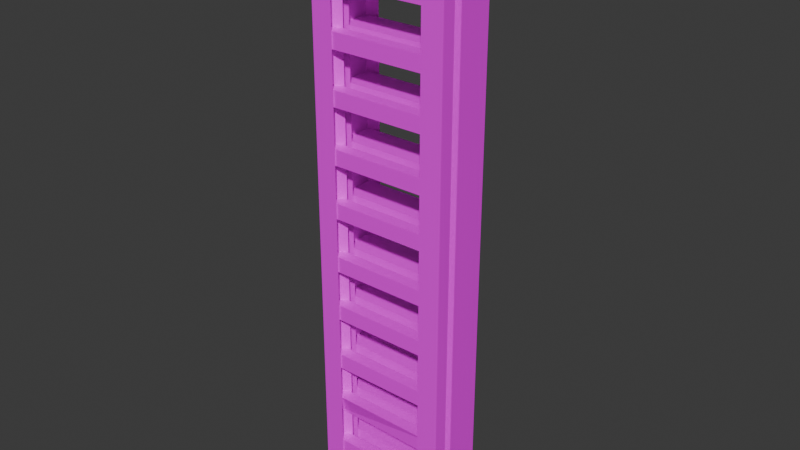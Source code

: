 # Source: Ladder_Optimized_Atlas_.blend  (saved by Blender 4.0.36; exported with 4.5.12 LTS)
import bpy
from mathutils import Matrix  # noqa: F401  (used for matrix-valued properties, if any)

bpy.ops.wm.read_factory_settings(use_empty=True)
scene = bpy.context.scene
scene.name = 'Scene'

# ---- images (referenced by path relative to the original .blend; pixels are not part of the script)
import os
ASSET_DIR = os.environ.get("B2B_ASSET_DIR", "")  # directory of the original .blend (textures are referenced by path, not embedded)
HERE = os.path.dirname(os.path.abspath(__file__))  # packed textures are extracted next to this script under _unpacked/

def load_image(name, relpath, width, height, colorspace="sRGB"):
    """Load a texture the original file referenced (path relative to the .blend, or extracted next to this script)."""
    p = next((c for c in (os.path.join(HERE, relpath), os.path.join(ASSET_DIR, relpath)) if relpath and os.path.exists(c)), "")
    if p:
        img = bpy.data.images.load(p, check_existing=True)
        img.name = name
    else:  # same state as the original file: an image datablock whose file is absent (Cycles renders it pink)
        img = bpy.data.images.new(name, width, height)
        img.source = "FILE"
        img.filepath = "//" + (relpath or name)
    img.colorspace_settings.name = colorspace
    return img
img_coloratlas1_png = load_image('ColorAtlas1.png', 'ColorAtlas1.png', 1024, 1024, 'sRGB')

# ---- materials (node trees are filled in below, after node groups)
mat_material_001 = bpy.data.materials.new('Material.001')
mat_material_001.use_transparent_shadow = False

# ---- material node trees
mat_material_001.use_nodes = True; mat_material_001.node_tree.nodes.clear()
_N = mat_material_001.node_tree.nodes; _L = mat_material_001.node_tree.links
n0 = _N.new('ShaderNodeBsdfPrincipled'); n0.name = 'Principled BSDF'; n0.location = (10, 300)
n0.inputs[3].default_value = 1.45
n1 = _N.new('ShaderNodeOutputMaterial'); n1.name = 'Material Output'; n1.location = (300, 300)
n2 = _N.new('ShaderNodeTexImage'); n2.name = 'Image Texture'; n2.location = (-280, 275)
n2.image = img_coloratlas1_png
_L.new(n0.outputs[0], n1.inputs[0])
_L.new(n2.outputs[0], n0.inputs[0])
n1.is_active_output = True

# ---- world
world_world = bpy.data.worlds.new('World'); scene.world = world_world
world_world.use_nodes = True; world_world.node_tree.nodes.clear()
_N = world_world.node_tree.nodes; _L = world_world.node_tree.links
n0 = _N.new('ShaderNodeOutputWorld'); n0.name = 'World Output'; n0.location = (300, 300)
n1 = _N.new('ShaderNodeBackground'); n1.name = 'Background'; n1.location = (10, 300)
n1.inputs[0].default_value = (0.05088, 0.05088, 0.05088, 1.0)
_L.new(n1.outputs[0], n0.inputs[0])
n0.is_active_output = True
world_world.color = (0.05088, 0.05088, 0.05088)
world_world.use_sun_shadow = False
world_world.sun_shadow_jitter_overblur = 0.0

# ---- meshes
me_cube_002 = bpy.data.meshes.new('Cube.002')
me_cube_002.from_pydata([(0.5855, -0.8494, -1.244), (-1.0, -1.0, 1.0), (0.5855, 0.662, -1.244), (-1.0, 1.0, 1.0), (1.291, -1.291, -34.99), (-1.0, 1.0, -1.0), (-1.0, -1.0, -1.0), (-1.0, 1.0, -34.87), (-1.0, -1.0, -34.87), (-1.0, 1.0, -33.92), (-1.0, -1.0, -33.92), (0.5855, 0.662, -33.69), (0.5855, -0.8494, -33.69), (1.297, 1.297, -34.98), (-1.284, 1.284, -35.01), (-1.284, -1.284, -35.01), (0.9637, -0.9594, 1.0), (0.9594, 0.9637, 1.0), (0.9677, 0.9548, -33.92), (0.9548, -0.9677, -33.92), (-10.67, -0.7557, -1.244), (-9.663, -1.0, 1.0), (-10.67, 0.7557, -1.244), (-9.663, 1.0, 1.0), (-11.91, -1.25, -34.96), (-9.663, -1.0, -1.0), (-9.663, 1.0, -1.0), (-9.663, -1.0, -34.87), (-9.663, 1.0, -34.87), (-9.663, -1.0, -33.91), (-9.663, 1.0, -33.91), (-10.67, -0.7557, -33.69), (-10.67, 0.7557, -33.69), (-11.91, 1.245, -34.97), (-9.425, 1.238, -34.99), (-9.425, -1.238, -34.99), (-11.62, -0.9637, 1.0), (-11.61, 0.9682, 1.0), (-11.63, -0.9548, -33.91), (-11.64, 0.9577, -33.91), (-10.7, -1.787, -1.253), (-9.663, -2.17, 1.0), (-9.663, -1.405, 1.0), (-11.91, -2.281, -34.97), (-9.663, -2.17, -1.0), (-9.663, -1.405, -1.0), (-9.663, -2.17, -34.87), (-9.663, -1.405, -34.87), (-9.663, -2.17, -33.91), (-9.663, -1.405, -33.91), (-10.66, -1.787, -33.68), (-11.91, -1.303, -34.98), (-9.425, -1.314, -34.99), (-9.425, -2.261, -34.99), (-11.64, -2.149, 1.0), (-11.65, -1.428, 1.0), (-11.65, -2.144, -33.91), (-11.64, -1.423, -33.91), (-1.0, -2.17, 1.0), (0.608, -1.824, -1.248), (-1.0, -1.405, 1.0), (1.289, -2.291, -35.0), (-1.0, -1.405, -1.0), (-1.0, -2.17, -1.0), (-1.0, -1.405, -34.87), (-1.0, -2.17, -34.87), (-1.0, -1.405, -33.92), (-1.0, -2.17, -33.92), (0.5852, -1.823, -33.69), (1.293, -1.272, -34.99), (-1.284, -1.296, -35.01), (-1.284, -2.278, -35.01), (0.9818, -2.147, 1.0), (0.9778, -1.425, 1.0), (0.9849, -1.43, -33.92), (0.9728, -2.152, -33.92), (-11.93, -2.233, 1.056), (-11.94, -2.231, 3.04), (-11.94, 1.062, 1.057), (-11.89, 1.068, 3.039), (-11.94, 1.059, 3.042), (1.172, -2.231, 1.057), (1.163, -2.233, 3.041), (1.163, 1.064, 1.056), (1.172, 1.062, 3.04), (-11.07, -2.119, -32.78), (-11.07, -2.116, -31.78), (-11.07, -1.472, -32.78), (-11.07, -1.469, -31.78), (0.3037, -2.116, -32.78), (0.3037, -2.119, -31.78), (0.3037, -1.469, -32.78), (0.3037, -1.472, -31.78), (-11.07, -0.8958, -2.074), (-11.07, -0.8867, -1.112), (-11.07, 0.8529, -2.071), (-11.07, 0.862, -1.109), (0.3037, -0.8867, -2.071), (0.3037, -0.8958, -1.109), (0.3037, 0.862, -2.074), (0.3037, 0.8529, -1.112), (-11.07, -0.8958, -5.597), (-11.07, -0.8867, -4.635), (-11.07, 0.8529, -5.594), (-11.07, 0.862, -4.632), (0.3037, -0.8867, -5.594), (0.3037, -0.8958, -4.632), (0.3037, 0.862, -5.597), (0.3037, 0.8529, -4.635), (-11.07, -0.8958, -8.916), (-11.07, -0.8867, -7.954), (-11.07, 0.8529, -8.914), (-11.07, 0.862, -7.952), (0.3037, -0.8867, -8.914), (0.3037, -0.8958, -7.952), (0.3037, 0.862, -8.916), (0.3037, 0.8529, -7.954), (-11.07, -0.8958, -12.44), (-11.07, -0.8867, -11.48), (-11.07, 0.8529, -12.44), (-11.07, 0.862, -11.47), (0.3037, -0.8867, -12.44), (0.3037, -0.8958, -11.47), (0.3037, 0.862, -12.44), (0.3037, 0.8529, -11.48), (-11.07, -0.8958, -15.82), (-11.07, -0.8867, -14.86), (-11.07, 0.8529, -15.82), (-11.07, 0.862, -14.86), (0.3037, -0.8867, -15.82), (0.3037, -0.8958, -14.86), (0.3037, 0.862, -15.82), (0.3037, 0.8529, -14.86), (-11.07, -0.8958, -26.19), (-11.07, -0.8867, -25.23), (-11.07, 0.8529, -26.19), (-11.07, 0.862, -25.23), (0.3037, -0.8867, -26.19), (0.3037, -0.8958, -25.23), (0.3037, 0.862, -26.19), (0.3037, 0.8529, -25.23), (-11.07, -0.8958, -22.67), (-11.07, -0.8867, -21.71), (-11.07, 0.8529, -22.66), (-11.07, 0.862, -21.7), (0.3037, -0.8867, -22.66), (0.3037, -0.8958, -21.7), (0.3037, 0.862, -22.67), (0.3037, 0.8529, -21.71), (-11.07, -0.8958, -19.35), (-11.07, -0.8867, -18.39), (-11.07, 0.8529, -19.35), (-11.07, 0.862, -18.38), (0.3037, -0.8867, -19.35), (0.3037, -0.8958, -18.38), (0.3037, 0.862, -19.35), (0.3037, 0.8529, -18.39), (-11.07, -0.8958, -29.44), (-11.07, -0.8867, -28.48), (-11.07, 0.8529, -29.44), (-11.07, 0.862, -28.48), (0.3037, -0.8867, -29.44), (0.3037, -0.8958, -28.48), (0.3037, 0.862, -29.44), (0.3037, 0.8529, -28.48), (-11.07, -0.8958, -32.76), (-11.07, -0.8867, -31.8), (-11.07, 0.8529, -32.76), (-11.07, 0.862, -31.8), (0.3037, -0.8867, -32.76), (0.3037, -0.8958, -31.8), (0.3037, 0.862, -32.76), (0.3037, 0.8529, -31.8), (-11.07, -2.119, -2.095), (-11.07, -2.116, -1.092), (-11.07, -1.472, -2.09), (-11.07, -1.469, -1.088), (0.3037, -2.116, -2.09), (0.3037, -2.119, -1.088), (0.3037, -1.469, -2.095), (0.3037, -1.472, -1.092), (-11.07, -1.823, -29.71), (-11.07, -2.116, -28.46), (-11.07, -1.469, -28.46), (0.3037, -2.116, -29.46), (0.3037, -2.119, -28.46), (0.3037, -1.469, -29.46), (0.3037, -1.472, -28.46), (-11.07, -2.119, -19.37), (-11.07, -2.116, -18.37), (-11.07, -1.472, -19.36), (-11.07, -1.469, -18.36), (0.3037, -2.116, -19.36), (0.3037, -2.119, -18.36), (0.3037, -1.469, -19.37), (0.3037, -1.472, -18.37), (-11.07, -2.119, -22.69), (-11.07, -2.116, -21.69), (-11.07, -1.472, -22.68), (-11.07, -1.469, -21.68), (0.3037, -2.116, -22.68), (0.3037, -2.119, -21.68), (0.3037, -1.469, -22.69), (0.3037, -1.472, -21.69), (-11.07, -2.119, -26.21), (-11.07, -2.116, -25.21), (-11.07, -1.472, -26.21), (-11.07, -1.469, -25.2), (0.3037, -2.116, -26.21), (0.3037, -2.119, -25.2), (0.3037, -1.469, -26.21), (0.3037, -1.472, -25.21), (-11.07, -2.119, -15.85), (-11.07, -2.116, -14.84), (-11.07, -1.472, -15.84), (-11.07, -1.469, -14.84), (0.3037, -2.116, -15.84), (0.3037, -2.119, -14.84), (0.3037, -1.469, -15.85), (0.3037, -1.472, -14.84), (-11.07, -2.119, -12.46), (-11.07, -2.116, -11.46), (-11.07, -1.472, -12.46), (-11.07, -1.469, -11.45), (0.3037, -2.116, -12.46), (0.3037, -2.119, -11.45), (0.3037, -1.469, -12.46), (0.3037, -1.472, -11.46), (-11.07, -2.119, -8.938), (-11.07, -2.116, -7.935), (-11.07, -1.472, -8.933), (-11.07, -1.469, -7.93), (0.3037, -2.116, -8.933), (0.3037, -2.119, -7.93), (0.3037, -1.469, -8.938), (0.3037, -1.472, -7.935), (-11.07, -2.119, -5.618), (-11.07, -2.116, -4.616), (-11.07, -1.472, -5.614), (-11.07, -1.469, -4.611), (0.3037, -2.116, -5.614), (0.3037, -2.119, -4.611), (0.3037, -1.469, -5.618), (0.3037, -1.472, -4.616), (0.5855, 0.662, -34.63), (0.5855, -0.8494, -34.63), (-1.0, 1.0, -34.87), (-1.0, -1.0, -34.87), (-1.0, 1.0, -33.92), (-1.0, -1.0, -33.92), (0.5855, 0.662, -33.69), (0.5855, -0.8494, -33.69), (1.284, 1.284, -35.01), (-1.284, 1.284, -35.01), (1.284, -1.284, -35.01), (-1.284, -1.284, -35.01), (1.282, 1.282, -33.8), (1.284, -1.284, -33.79), (-1.284, 1.284, -33.79), (-1.284, -1.284, -33.79), (0.8183, 1.0, -33.92), (1.0, 0.8183, -33.92), (0.9092, 0.9757, -33.92), (0.9757, 0.9092, -33.92), (1.0, -0.8183, -33.92), (0.8183, -1.0, -33.92), (1.122, -1.122, -33.87), (0.9757, -0.9092, -33.92), (0.9092, -0.9757, -33.92), (-10.67, 0.7557, -34.63), (-10.67, -0.7557, -34.63), (-9.663, -1.0, -34.87), (-9.663, 1.0, -34.87), (-9.663, -1.0, -33.91), (-9.663, 1.0, -33.91), (-10.67, -0.7557, -33.69), (-10.67, 0.7557, -33.69), (-11.9, 1.238, -34.99), (-11.9, -1.238, -34.99), (-9.425, 1.238, -34.99), (-9.425, -1.238, -34.99), (-11.9, -1.237, -33.81), (-9.425, 1.238, -33.8), (-9.425, -1.238, -33.8), (-11.48, -1.0, -33.91), (-11.66, -0.8183, -33.91), (-11.57, -0.9757, -33.91), (-11.64, -0.9092, -33.91), (-11.66, 0.8183, -33.91), (-11.48, 1.0, -33.91), (-11.9, 1.237, -33.81), (-11.64, 0.9092, -33.91), (-11.57, 0.9757, -33.91), (-10.67, -1.498, -34.63), (-10.67, -2.076, -34.63), (-9.663, -2.17, -34.87), (-9.663, -1.405, -34.87), (-9.663, -2.17, -33.91), (-9.663, -1.405, -33.91), (-10.67, -2.076, -33.69), (-10.67, -1.498, -33.69), (-11.9, -1.314, -34.99), (-11.9, -2.261, -34.99), (-9.425, -1.314, -34.99), (-9.425, -2.261, -34.99), (-11.9, -2.261, -33.81), (-9.425, -1.314, -33.8), (-9.425, -2.261, -33.8), (-11.51, -2.17, -33.91), (-11.66, -2.109, -33.91), (-11.62, -2.152, -33.91), (-11.66, -1.465, -33.91), (-11.51, -1.405, -33.91), (-11.9, -1.313, -33.81), (-11.62, -1.422, -33.91), (0.5855, -1.534, -34.63), (0.5855, -2.112, -34.63), (-1.0, -1.405, -34.87), (-1.0, -2.17, -34.87), (-1.0, -1.405, -33.92), (-1.0, -2.17, -33.92), (0.5855, -1.534, -33.69), (0.5855, -2.112, -33.69), (1.284, -1.296, -35.01), (-1.284, -1.296, -35.01), (1.284, -2.278, -35.01), (-1.284, -2.278, -35.01), (1.284, -1.296, -33.79), (1.284, -2.278, -33.79), (-1.284, -1.296, -33.79), (-1.284, -2.278, -33.79), (0.8418, -1.405, -33.92), (1.0, -1.465, -33.92), (0.953, -1.42, -33.93), (1.0, -2.109, -33.92), (0.8418, -2.17, -33.92), (0.953, -2.155, -33.93)], [], [(3, 17, 5), (4, 15, 8), (21, 36, 25), (33, 34, 28), (39, 38, 36), (41, 54, 44), (51, 52, 47), (59, 63, 62), (60, 73, 62), (61, 71, 65), (19, 16, 6, 10), (16, 1, 6), (9, 5, 17, 18), (8, 7, 13, 4), (6, 5, 2, 0), (9, 11, 2, 5), (10, 6, 0, 12), (1, 16, 17, 3), (12, 0, 2, 11), (18, 17, 16, 19), (13, 7, 14), (39, 37, 26, 30), (25, 26, 23, 21), (29, 25, 36, 38), (24, 33, 28, 27), (37, 23, 26), (25, 20, 22, 26), (29, 31, 20, 25), (30, 26, 22, 32), (32, 22, 20, 31), (36, 21, 23, 37), (36, 37, 39), (57, 55, 45, 49), (27, 35, 24), (44, 45, 42, 41), (48, 44, 54, 56), (43, 51, 47, 46), (55, 42, 45), (48, 50, 40, 44), (40, 45, 44), (49, 45, 40, 50), (54, 41, 42, 55), (56, 54, 55, 57), (46, 53, 43), (62, 63, 58, 60), (75, 72, 63, 67), (72, 58, 63), (66, 62, 73, 74), (65, 64, 69, 61), (66, 68, 59, 62), (5, 6, 1, 3), (67, 63, 59, 68), (60, 58, 72, 73), (74, 73, 72, 75), (69, 64, 70), (78, 80, 79), (84, 79, 80), (81, 83, 84, 82), (82, 84, 80, 77), (78, 76, 77, 80), (83, 78, 79, 84), (76, 78, 83, 81), (76, 81, 82, 77), (182, 183, 181), (85, 89, 90, 86), (92, 90, 89, 91), (90, 92, 88, 86), (86, 88, 87, 85), (91, 87, 88, 92), (85, 87, 91, 89), (93, 97, 98, 94), (100, 98, 97, 99), (98, 100, 96, 94), (94, 96, 95, 93), (99, 95, 96, 100), (93, 95, 99, 97), (101, 105, 106, 102), (108, 106, 105, 107), (106, 108, 104, 102), (102, 104, 103, 101), (107, 103, 104, 108), (101, 103, 107, 105), (109, 113, 114, 110), (116, 114, 113, 115), (114, 116, 112, 110), (110, 112, 111, 109), (115, 111, 112, 116), (109, 111, 115, 113), (117, 121, 122, 118), (124, 122, 121, 123), (122, 124, 120, 118), (118, 120, 119, 117), (123, 119, 120, 124), (117, 119, 123, 121), (125, 129, 130, 126), (132, 130, 129, 131), (130, 132, 128, 126), (126, 128, 127, 125), (131, 127, 128, 132), (125, 127, 131, 129), (133, 137, 138, 134), (140, 138, 137, 139), (138, 140, 136, 134), (134, 136, 135, 133), (139, 135, 136, 140), (133, 135, 139, 137), (141, 145, 146, 142), (148, 146, 145, 147), (146, 148, 144, 142), (142, 144, 143, 141), (147, 143, 144, 148), (141, 143, 147, 145), (149, 153, 154, 150), (156, 154, 153, 155), (154, 156, 152, 150), (150, 152, 151, 149), (155, 151, 152, 156), (149, 151, 155, 153), (157, 161, 162, 158), (164, 162, 161, 163), (162, 164, 160, 158), (158, 160, 159, 157), (163, 159, 160, 164), (157, 159, 163, 161), (165, 169, 170, 166), (172, 170, 169, 171), (170, 172, 168, 166), (166, 168, 167, 165), (171, 167, 168, 172), (165, 167, 171, 169), (173, 177, 178, 174), (179, 180, 178, 177), (178, 180, 176, 174), (174, 176, 175, 173), (179, 175, 176, 180), (173, 175, 179, 177), (181, 184, 185, 182), (187, 185, 184, 186), (185, 187, 183, 182), (186, 181, 183, 187), (188, 192, 193, 189), (186, 184, 181), (194, 195, 193, 192), (193, 195, 191, 189), (189, 191, 190, 188), (194, 190, 191, 195), (188, 190, 194, 192), (196, 200, 201, 197), (202, 203, 201, 200), (201, 203, 199, 197), (197, 199, 198, 196), (202, 198, 199, 203), (196, 198, 202, 200), (204, 208, 209, 205), (211, 209, 208, 210), (209, 211, 207, 205), (205, 207, 206, 204), (210, 206, 207, 211), (204, 206, 210, 208), (212, 216, 217, 213), (219, 217, 216, 218), (217, 219, 215, 213), (213, 215, 214, 212), (218, 214, 215, 219), (212, 214, 218, 216), (220, 224, 225, 221), (226, 227, 225, 224), (225, 227, 223, 221), (221, 223, 222, 220), (226, 222, 223, 227), (220, 222, 226, 224), (228, 232, 233, 229), (234, 235, 233, 232), (233, 235, 231, 229), (229, 231, 230, 228), (234, 230, 231, 235), (228, 230, 234, 232), (236, 240, 241, 237), (242, 243, 241, 240), (241, 243, 239, 237), (237, 239, 238, 236), (242, 238, 239, 243), (236, 238, 242, 240), (260, 262, 256), (262, 263, 256), (263, 261, 256), (264, 267, 266), (267, 268, 266), (268, 265, 266), (284, 286, 281), (286, 287, 281), (287, 285, 281), (288, 291, 290), (291, 292, 290), (292, 289, 290), (308, 310, 305), (310, 309, 305), (311, 314, 313), (314, 312, 313), (257, 256, 261, 264, 266), (260, 256, 258, 248), (245, 251, 250, 244), (259, 257, 266, 265, 249), (259, 249, 247, 255), (247, 245, 244, 246), (249, 251, 245, 247), (248, 246, 244, 250), (253, 258, 256, 252), (252, 256, 257, 254), (254, 257, 259, 255), (253, 246, 248, 258), (282, 274, 272, 279), (280, 271, 273, 283), (269, 276, 275, 270), (272, 269, 270, 271), (274, 276, 269, 272), (273, 271, 270, 275), (290, 281, 285, 288), (280, 283, 281, 278), (277, 290, 282, 279), (278, 281, 290, 277), (282, 290, 289, 274), (284, 281, 283, 273), (306, 298, 296, 303), (304, 295, 297, 307), (293, 300, 299, 294), (295, 296, 293, 294), (298, 300, 293, 296), (297, 295, 294, 299), (313, 305, 309, 311), (304, 307, 305, 302), (301, 313, 306, 303), (302, 305, 313, 301), (306, 313, 312, 298), (308, 305, 307, 297), (328, 327, 333, 332, 334, 336), (327, 329, 319, 331, 333), (316, 322, 321, 315), (330, 328, 336, 335, 320), (330, 320, 318, 326), (318, 316, 315, 317), (320, 322, 316, 318), (319, 317, 315, 321), (324, 329, 327, 323), (323, 327, 328, 325), (325, 328, 330, 326), (324, 317, 319, 329)])
_uv = me_cube_002.uv_layers.new(name='UVMap')
_uv.uv.foreach_set('vector', [0.1276, 0.5846, 0.1276, 0.6366, 0.07552, 0.5846, 0.07552, 0.6888, 0.02344, 0.6888, 0.02344, 0.6888, 0.1276, 0.6888, 0.1276, 0.7396, 0.07552, 0.6888, 0.02344, 0.6367, 0.07552, 0.6367, 0.07552, 0.6367, 0.07552, 0.5844, 0.07552, 0.5342, 0.1276, 0.534, 0.1276, 0.6888, 0.1276, 0.7404, 0.07552, 0.6888, 0.02344, 0.6367, 0.07552, 0.6367, 0.07552, 0.6367, 0.07552, 0.5585, 0.07552, 0.5326, 0.07552, 0.5846, 0.1276, 0.5846, 0.1276, 0.6383, 0.07552, 0.5846, 0.07552, 0.6888, 0.02344, 0.6888, 0.02344, 0.6888, 0.07552, 0.6892, 0.1276, 0.6887, 0.07552, 0.7409, 0.07552, 0.7409, 0.1276, 0.6887, 0.1276, 0.7409, 0.07552, 0.7409, 0.07552, 0.5846, 0.07552, 0.5846, 0.1276, 0.6366, 0.07552, 0.6371, 0.02344, 0.6888, 0.02344, 0.6367, 0.07552, 0.6367, 0.07552, 0.6888, 0.07552, 0.5326, 0.07552, 0.5846, 0.07552, 0.5783, 0.07552, 0.5389, 0.07552, 0.5846, 0.07552, 0.5783, 0.07552, 0.5783, 0.07552, 0.5846, 0.07552, 0.5326, 0.07552, 0.5326, 0.07552, 0.5389, 0.07552, 0.5389, 0.1797, 0.6888, 0.129, 0.687, 0.1291, 0.6384, 0.1797, 0.6367, 0.07552, 0.5389, 0.07552, 0.5389, 0.07552, 0.5783, 0.07552, 0.5783, 0.07552, 0.6371, 0.1291, 0.6384, 0.129, 0.687, 0.07552, 0.6892, 0.07552, 0.6367, 0.02344, 0.6367, 0.02344, 0.6367, 0.07552, 0.5844, 0.1276, 0.5852, 0.07552, 0.6367, 0.07552, 0.6367, 0.07552, 0.6888, 0.07552, 0.6367, 0.1276, 0.6367, 0.1276, 0.6888, 0.07552, 0.6888, 0.07552, 0.6888, 0.1276, 0.7396, 0.07552, 0.7397, 0.02344, 0.6888, 0.02344, 0.6367, 0.07552, 0.6367, 0.07552, 0.6888, 0.1276, 0.5852, 0.1276, 0.6367, 0.07552, 0.6367, 0.07552, 0.6888, 0.07552, 0.6824, 0.07552, 0.6431, 0.07552, 0.6367, 0.07552, 0.6888, 0.07552, 0.6824, 0.07552, 0.6824, 0.07552, 0.6888, 0.07552, 0.6367, 0.07552, 0.6367, 0.07552, 0.6431, 0.07552, 0.6431, 0.07552, 0.6431, 0.07552, 0.6431, 0.07552, 0.6824, 0.07552, 0.6824, 0.1779, 0.6871, 0.1276, 0.6888, 0.1276, 0.6367, 0.1778, 0.6381, 0.1276, 0.534, 0.1276, 0.5852, 0.07552, 0.5844, 0.07552, 0.5834, 0.1276, 0.5828, 0.07552, 0.6367, 0.07552, 0.6367, 0.07552, 0.6888, 0.07552, 0.6888, 0.02344, 0.6888, 0.07552, 0.6888, 0.07552, 0.6367, 0.1276, 0.6367, 0.1276, 0.6888, 0.07552, 0.6888, 0.07552, 0.6888, 0.1276, 0.7404, 0.07552, 0.7404, 0.02344, 0.6888, 0.02344, 0.6367, 0.07552, 0.6367, 0.07552, 0.6888, 0.1276, 0.5828, 0.1276, 0.6367, 0.07552, 0.6367, 0.07552, 0.6888, 0.07552, 0.6628, 0.07552, 0.6628, 0.07552, 0.6888, 0.07552, 0.6628, 0.07552, 0.6367, 0.07552, 0.6888, 0.07552, 0.6367, 0.07552, 0.6367, 0.07552, 0.6628, 0.07552, 0.6628, 0.1788, 0.6864, 0.1276, 0.6888, 0.1276, 0.6367, 0.1789, 0.6393, 0.07552, 0.5348, 0.1276, 0.5344, 0.1276, 0.5828, 0.07552, 0.5834, 0.07552, 0.6888, 0.07552, 0.6888, 0.02344, 0.6888, 0.07552, 0.5846, 0.07552, 0.5326, 0.1276, 0.5326, 0.1276, 0.5846, 0.07552, 0.6875, 0.1276, 0.687, 0.07552, 0.7409, 0.07552, 0.7409, 0.1276, 0.687, 0.1276, 0.7409, 0.07552, 0.7409, 0.07552, 0.5846, 0.07552, 0.5846, 0.1276, 0.6383, 0.07552, 0.6388, 0.02344, 0.6888, 0.02344, 0.6367, 0.07552, 0.6367, 0.07552, 0.6888, 0.07552, 0.5846, 0.07552, 0.5586, 0.07552, 0.5585, 0.07552, 0.5846, 0.07552, 0.5846, 0.07552, 0.5326, 0.1276, 0.5326, 0.1276, 0.5846, 0.07552, 0.5326, 0.07552, 0.5326, 0.07552, 0.5585, 0.07552, 0.5586, 0.1797, 0.6367, 0.1797, 0.6888, 0.1284, 0.6862, 0.1285, 0.6392, 0.07552, 0.6388, 0.1285, 0.6392, 0.1284, 0.6862, 0.07552, 0.6875, 0.07552, 0.6367, 0.02344, 0.6367, 0.02344, 0.6367, 0.4702, 0.2893, 0.5301, 0.2886, 0.5301, 0.2893, 0.5303, 0.3497, 0.5905, 0.3496, 0.5907, 0.3503, 0.4699, 0.4101, 0.4698, 0.3498, 0.5303, 0.3497, 0.5302, 0.4099, 0.5302, 0.4099, 0.5303, 0.3497, 0.5907, 0.3503, 0.5904, 0.4099, 0.4702, 0.2893, 0.4702, 0.229, 0.5298, 0.2286, 0.5301, 0.2886, 0.47, 0.3496, 0.4702, 0.2893, 0.5301, 0.2893, 0.5303, 0.3497, 0.4096, 0.4097, 0.4098, 0.3498, 0.4698, 0.3498, 0.4699, 0.4101, 0.4704, 0.4706, 0.4699, 0.4101, 0.5302, 0.4099, 0.5301, 0.4702, 0.921, 0.2528, 0.9212, 0.3054, 0.8713, 0.2754, 0.8711, 0.4737, 0.8696, 0.4145, 0.9212, 0.416, 0.9215, 0.4737, 0.9215, 0.3625, 0.9212, 0.416, 0.8696, 0.4145, 0.8698, 0.3647, 0.9212, 0.416, 0.9215, 0.3625, 0.9807, 0.3648, 0.9807, 0.4157, 0.921, 0.2528, 0.9212, 0.3054, 0.8702, 0.3023, 0.8722, 0.253, 0.8698, 0.3647, 0.8702, 0.3023, 0.9212, 0.3054, 0.9215, 0.3625, 0.8123, 0.4144, 0.8123, 0.3646, 0.8698, 0.3647, 0.8696, 0.4145, 0.8735, 0.4737, 0.8725, 0.4161, 0.9185, 0.4171, 0.9189, 0.4737, 0.9189, 0.3619, 0.9185, 0.4171, 0.8722, 0.4161, 0.8725, 0.3627, 0.9185, 0.4171, 0.9189, 0.3619, 0.9807, 0.364, 0.9807, 0.4161, 0.9186, 0.2512, 0.9183, 0.3041, 0.8725, 0.3039, 0.8747, 0.251, 0.8725, 0.3627, 0.8725, 0.3039, 0.9185, 0.3054, 0.9186, 0.3629, 0.8123, 0.4163, 0.8123, 0.3629, 0.8725, 0.3627, 0.8722, 0.4161, 0.8735, 0.4737, 0.8725, 0.4161, 0.9185, 0.4171, 0.9189, 0.4737, 0.9189, 0.3619, 0.9185, 0.4171, 0.8722, 0.4161, 0.8725, 0.3627, 0.9185, 0.4171, 0.9189, 0.3619, 0.9807, 0.364, 0.9807, 0.4161, 0.9186, 0.2512, 0.9183, 0.3041, 0.8725, 0.3039, 0.8747, 0.251, 0.8725, 0.3627, 0.8725, 0.3039, 0.9185, 0.3054, 0.9186, 0.3629, 0.8123, 0.4163, 0.8123, 0.3629, 0.8725, 0.3627, 0.8722, 0.4161, 0.8735, 0.4737, 0.8725, 0.4161, 0.9185, 0.4171, 0.9189, 0.4737, 0.9189, 0.3619, 0.9185, 0.4171, 0.8722, 0.4161, 0.8725, 0.3627, 0.9185, 0.4171, 0.9189, 0.3619, 0.9807, 0.364, 0.9807, 0.4161, 0.9186, 0.2512, 0.9183, 0.3041, 0.8725, 0.3039, 0.8747, 0.251, 0.8725, 0.3627, 0.8725, 0.3039, 0.9185, 0.3054, 0.9186, 0.3629, 0.8123, 0.4163, 0.8123, 0.3629, 0.8725, 0.3627, 0.8722, 0.4161, 0.8735, 0.4737, 0.8725, 0.4161, 0.9185, 0.4171, 0.9189, 0.4737, 0.9189, 0.3619, 0.9185, 0.4171, 0.8722, 0.4161, 0.8725, 0.3627, 0.9185, 0.4171, 0.9189, 0.3619, 0.9807, 0.364, 0.9807, 0.4161, 0.9186, 0.2512, 0.9183, 0.3041, 0.8725, 0.3039, 0.8747, 0.251, 0.8725, 0.3627, 0.8725, 0.3039, 0.9185, 0.3054, 0.9186, 0.3629, 0.8123, 0.4163, 0.8123, 0.3629, 0.8725, 0.3627, 0.8722, 0.4161, 0.8735, 0.4737, 0.8725, 0.4161, 0.9185, 0.4171, 0.9189, 0.4737, 0.9189, 0.3619, 0.9185, 0.4171, 0.8722, 0.4161, 0.8725, 0.3627, 0.9185, 0.4171, 0.9189, 0.3619, 0.9807, 0.364, 0.9807, 0.4161, 0.9186, 0.2512, 0.9183, 0.3041, 0.8725, 0.3039, 0.8747, 0.251, 0.8725, 0.3627, 0.8725, 0.3039, 0.9185, 0.3054, 0.9186, 0.3629, 0.8123, 0.4163, 0.8123, 0.3629, 0.8725, 0.3627, 0.8722, 0.4161, 0.8735, 0.4737, 0.8725, 0.4161, 0.9185, 0.4171, 0.9189, 0.4737, 0.9189, 0.3619, 0.9185, 0.4171, 0.8722, 0.4161, 0.8725, 0.3627, 0.9185, 0.4171, 0.9189, 0.3619, 0.9807, 0.364, 0.9807, 0.4161, 0.9186, 0.2512, 0.9183, 0.3041, 0.8725, 0.3039, 0.8747, 0.251, 0.8725, 0.3627, 0.8725, 0.3039, 0.9185, 0.3054, 0.9186, 0.3629, 0.8123, 0.4163, 0.8123, 0.3629, 0.8725, 0.3627, 0.8722, 0.4161, 0.8735, 0.4737, 0.8725, 0.4161, 0.9185, 0.4171, 0.9189, 0.4737, 0.9189, 0.3619, 0.9185, 0.4171, 0.8722, 0.4161, 0.8725, 0.3627, 0.9185, 0.4171, 0.9189, 0.3619, 0.9807, 0.364, 0.9807, 0.4161, 0.9186, 0.2512, 0.9183, 0.3041, 0.8725, 0.3039, 0.8747, 0.251, 0.8725, 0.3627, 0.8725, 0.3039, 0.9185, 0.3054, 0.9186, 0.3629, 0.8123, 0.4163, 0.8123, 0.3629, 0.8725, 0.3627, 0.8722, 0.4161, 0.8735, 0.4737, 0.8725, 0.4161, 0.9185, 0.4171, 0.9189, 0.4737, 0.9189, 0.3619, 0.9185, 0.4171, 0.8722, 0.4161, 0.8725, 0.3627, 0.9185, 0.4171, 0.9189, 0.3619, 0.9807, 0.364, 0.9807, 0.4161, 0.9186, 0.2512, 0.9183, 0.3041, 0.8725, 0.3039, 0.8747, 0.251, 0.8725, 0.3627, 0.8725, 0.3039, 0.9185, 0.3054, 0.9186, 0.3629, 0.8123, 0.4163, 0.8123, 0.3629, 0.8725, 0.3627, 0.8722, 0.4161, 0.8735, 0.4737, 0.8725, 0.4161, 0.9185, 0.4171, 0.9189, 0.4737, 0.9189, 0.3619, 0.9185, 0.4171, 0.8722, 0.4161, 0.8725, 0.3627, 0.9185, 0.4171, 0.9189, 0.3619, 0.9807, 0.364, 0.9807, 0.4161, 0.9186, 0.2512, 0.9183, 0.3041, 0.8725, 0.3039, 0.8747, 0.251, 0.8725, 0.3627, 0.8725, 0.3039, 0.9185, 0.3054, 0.9186, 0.3629, 0.8123, 0.4163, 0.8123, 0.3629, 0.8725, 0.3627, 0.8722, 0.4161, 0.8735, 0.4737, 0.8725, 0.4161, 0.9185, 0.4171, 0.9189, 0.4737, 0.9189, 0.3619, 0.9185, 0.4171, 0.8722, 0.4161, 0.8725, 0.3627, 0.9185, 0.4171, 0.9189, 0.3619, 0.9807, 0.364, 0.9807, 0.4161, 0.9186, 0.2512, 0.9183, 0.3041, 0.8725, 0.3039, 0.8747, 0.251, 0.8725, 0.3627, 0.8725, 0.3039, 0.9185, 0.3054, 0.9186, 0.3629, 0.8123, 0.4163, 0.8123, 0.3629, 0.8725, 0.3627, 0.8722, 0.4161, 0.8711, 0.4737, 0.8696, 0.4145, 0.9212, 0.416, 0.9215, 0.4737, 0.8698, 0.3647, 0.9215, 0.3625, 0.9212, 0.416, 0.8696, 0.4145, 0.9212, 0.416, 0.9215, 0.3625, 0.9807, 0.3648, 0.9807, 0.4157, 0.921, 0.2528, 0.9212, 0.3054, 0.8702, 0.3023, 0.8722, 0.253, 0.8698, 0.3647, 0.8702, 0.3023, 0.9212, 0.3054, 0.9215, 0.3625, 0.8123, 0.4144, 0.8123, 0.3646, 0.8698, 0.3647, 0.8696, 0.4145, 0.8711, 0.4737, 0.8696, 0.4145, 0.9212, 0.416, 0.9215, 0.4737, 0.9215, 0.3625, 0.9212, 0.416, 0.8696, 0.4145, 0.8698, 0.3647, 0.9212, 0.416, 0.9215, 0.3625, 0.9807, 0.3648, 0.9807, 0.4157, 0.8698, 0.3647, 0.8713, 0.2754, 0.9212, 0.3054, 0.9215, 0.3625, 0.8711, 0.4737, 0.8696, 0.4145, 0.9212, 0.416, 0.9215, 0.4737, 0.8698, 0.3647, 0.8696, 0.4145, 0.8123, 0.3917, 0.8698, 0.3647, 0.9215, 0.3625, 0.9212, 0.416, 0.8696, 0.4145, 0.9212, 0.416, 0.9215, 0.3625, 0.9807, 0.3648, 0.9807, 0.4157, 0.921, 0.2528, 0.9212, 0.3054, 0.8702, 0.3023, 0.8722, 0.253, 0.8698, 0.3647, 0.8702, 0.3023, 0.9212, 0.3054, 0.9215, 0.3625, 0.8123, 0.4144, 0.8123, 0.3646, 0.8698, 0.3647, 0.8696, 0.4145, 0.8711, 0.4737, 0.8696, 0.4145, 0.9212, 0.416, 0.9215, 0.4737, 0.8698, 0.3647, 0.9215, 0.3625, 0.9212, 0.416, 0.8696, 0.4145, 0.9212, 0.416, 0.9215, 0.3625, 0.9807, 0.3648, 0.9807, 0.4157, 0.921, 0.2528, 0.9212, 0.3054, 0.8702, 0.3023, 0.8722, 0.253, 0.8698, 0.3647, 0.8702, 0.3023, 0.9212, 0.3054, 0.9215, 0.3625, 0.8123, 0.4144, 0.8123, 0.3646, 0.8698, 0.3647, 0.8696, 0.4145, 0.8711, 0.4737, 0.8696, 0.4145, 0.9212, 0.416, 0.9215, 0.4737, 0.9215, 0.3625, 0.9212, 0.416, 0.8696, 0.4145, 0.8698, 0.3647, 0.9212, 0.416, 0.9215, 0.3625, 0.9807, 0.3648, 0.9807, 0.4157, 0.921, 0.2528, 0.9212, 0.3054, 0.8702, 0.3023, 0.8722, 0.253, 0.8698, 0.3647, 0.8702, 0.3023, 0.9212, 0.3054, 0.9215, 0.3625, 0.8123, 0.4144, 0.8123, 0.3646, 0.8698, 0.3647, 0.8696, 0.4145, 0.8711, 0.4737, 0.8696, 0.4145, 0.9212, 0.416, 0.9215, 0.4737, 0.9215, 0.3625, 0.9212, 0.416, 0.8696, 0.4145, 0.8698, 0.3647, 0.9212, 0.416, 0.9215, 0.3625, 0.9807, 0.3648, 0.9807, 0.4157, 0.921, 0.2528, 0.9212, 0.3054, 0.8702, 0.3023, 0.8722, 0.253, 0.8698, 0.3647, 0.8702, 0.3023, 0.9212, 0.3054, 0.9215, 0.3625, 0.8123, 0.4144, 0.8123, 0.3646, 0.8698, 0.3647, 0.8696, 0.4145, 0.8711, 0.4737, 0.8696, 0.4145, 0.9212, 0.416, 0.9215, 0.4737, 0.8698, 0.3647, 0.9215, 0.3625, 0.9212, 0.416, 0.8696, 0.4145, 0.9212, 0.416, 0.9215, 0.3625, 0.9807, 0.3648, 0.9807, 0.4157, 0.921, 0.2528, 0.9212, 0.3054, 0.8702, 0.3023, 0.8722, 0.253, 0.8698, 0.3647, 0.8702, 0.3023, 0.9212, 0.3054, 0.9215, 0.3625, 0.8123, 0.4144, 0.8123, 0.3646, 0.8698, 0.3647, 0.8696, 0.4145, 0.8711, 0.4737, 0.8696, 0.4145, 0.9212, 0.416, 0.9215, 0.4737, 0.8698, 0.3647, 0.9215, 0.3625, 0.9212, 0.416, 0.8696, 0.4145, 0.9212, 0.416, 0.9215, 0.3625, 0.9807, 0.3648, 0.9807, 0.4157, 0.921, 0.2528, 0.9212, 0.3054, 0.8702, 0.3023, 0.8722, 0.253, 0.8698, 0.3647, 0.8702, 0.3023, 0.9212, 0.3054, 0.9215, 0.3625, 0.8123, 0.4144, 0.8123, 0.3646, 0.8698, 0.3647, 0.8696, 0.4145, 0.8711, 0.4737, 0.8696, 0.4145, 0.9212, 0.416, 0.9215, 0.4737, 0.8698, 0.3647, 0.9215, 0.3625, 0.9212, 0.416, 0.8696, 0.4145, 0.9212, 0.416, 0.9215, 0.3625, 0.9807, 0.3648, 0.9807, 0.4157, 0.921, 0.2528, 0.9212, 0.3054, 0.8702, 0.3023, 0.8722, 0.253, 0.8698, 0.3647, 0.8702, 0.3023, 0.9212, 0.3054, 0.9215, 0.3625, 0.8123, 0.4144, 0.8123, 0.3646, 0.8698, 0.3647, 0.8696, 0.4145, 0.4668, 0.3865, 0.4668, 0.3881, 0.4668, 0.3896, 0.4668, 0.3881, 0.4668, 0.3892, 0.4668, 0.3896, 0.4668, 0.3892, 0.4668, 0.3896, 0.4668, 0.3896, 0.4668, 0.4211, 0.4668, 0.4226, 0.4668, 0.4242, 0.4668, 0.4226, 0.4668, 0.4238, 0.4668, 0.4242, 0.4668, 0.4238, 0.4668, 0.4242, 0.4668, 0.4242, 0.4668, 0.3206, 0.4668, 0.321, 0.4668, 0.3206, 0.4668, 0.321, 0.4668, 0.3221, 0.4668, 0.3206, 0.4668, 0.3221, 0.4668, 0.3237, 0.4668, 0.3206, 0.4668, 0.352, 0.4668, 0.3535, 0.4668, 0.3551, 0.4668, 0.3535, 0.4668, 0.3547, 0.4668, 0.3551, 0.4668, 0.3547, 0.4668, 0.3551, 0.4668, 0.3551, 0.4668, 0.3206, 0.4668, 0.3214, 0.4668, 0.3206, 0.4668, 0.3214, 0.4668, 0.3233, 0.4668, 0.3206, 0.4668, 0.3524, 0.4668, 0.3543, 0.4668, 0.3551, 0.4668, 0.3543, 0.4668, 0.3551, 0.4668, 0.3551, 0.4668, 0.4242, 0.4668, 0.3896, 0.4668, 0.3928, 0.4668, 0.4211, 0.4668, 0.4242, 0.4668, 0.3865, 0.4668, 0.3896, 0.4668, 0.3551, 0.4668, 0.3551, 0.4668, 0.3248, 0.4668, 0.3248, 0.4668, 0.3509, 0.4668, 0.3509, 0.4668, 0.4587, 0.4668, 0.4242, 0.4668, 0.4242, 0.4668, 0.4273, 0.4668, 0.4587, 0.4668, 0.3206, 0.4668, 0.3206, 0.4668, 0.3206, 0.4668, 0.3206, 0.4668, 0.3206, 0.4668, 0.3248, 0.4668, 0.3509, 0.4668, 0.3551, 0.4668, 0.3206, 0.4668, 0.3248, 0.4668, 0.3248, 0.4668, 0.3206, 0.4668, 0.3551, 0.4668, 0.3551, 0.4668, 0.3509, 0.4668, 0.3509, 0.4668, 0.3551, 0.4668, 0.3551, 0.4668, 0.3896, 0.4668, 0.3896, 0.4668, 0.3896, 0.4668, 0.3896, 0.4668, 0.4242, 0.4668, 0.4242, 0.4668, 0.4242, 0.4668, 0.4242, 0.4668, 0.4587, 0.4668, 0.4587, 0.4668, 0.3551, 0.4668, 0.3551, 0.4668, 0.3551, 0.4668, 0.3551, 0.4668, 0.3896, 0.4668, 0.3896, 0.4668, 0.3896, 0.4668, 0.3896, 0.4668, 0.4242, 0.4668, 0.4242, 0.4668, 0.4242, 0.4668, 0.4242, 0.4668, 0.3939, 0.4668, 0.3939, 0.4668, 0.42, 0.4668, 0.42, 0.4668, 0.3896, 0.4668, 0.3939, 0.4668, 0.42, 0.4668, 0.4242, 0.4668, 0.3896, 0.4668, 0.3939, 0.4668, 0.3939, 0.4668, 0.3896, 0.4668, 0.4242, 0.4668, 0.4242, 0.4668, 0.42, 0.4668, 0.42, 0.4668, 0.3551, 0.4668, 0.3206, 0.4668, 0.3237, 0.4668, 0.352, 0.4668, 0.4242, 0.4668, 0.4242, 0.4668, 0.4587, 0.4668, 0.4587, 0.4668, 0.3551, 0.4668, 0.3551, 0.4668, 0.3896, 0.4668, 0.3896, 0.4668, 0.3206, 0.4668, 0.3206, 0.4668, 0.3551, 0.4668, 0.3551, 0.4668, 0.3896, 0.4668, 0.3551, 0.4668, 0.3582, 0.4668, 0.3896, 0.4668, 0.4556, 0.4668, 0.4587, 0.4668, 0.4242, 0.4668, 0.4242, 0.4668, 0.3896, 0.4668, 0.3896, 0.4668, 0.3896, 0.4668, 0.3896, 0.4668, 0.4242, 0.4668, 0.4242, 0.4668, 0.4242, 0.4668, 0.4242, 0.4668, 0.3939, 0.4668, 0.3939, 0.4668, 0.42, 0.4668, 0.42, 0.4668, 0.4242, 0.4668, 0.3896, 0.4668, 0.3939, 0.4668, 0.42, 0.4668, 0.3896, 0.4668, 0.3939, 0.4668, 0.3939, 0.4668, 0.3896, 0.4668, 0.4242, 0.4668, 0.4242, 0.4668, 0.42, 0.4668, 0.42, 0.4668, 0.3551, 0.4668, 0.3206, 0.4668, 0.3233, 0.4668, 0.3524, 0.4668, 0.4242, 0.4668, 0.4242, 0.4668, 0.4587, 0.4668, 0.4587, 0.4668, 0.3551, 0.4668, 0.3551, 0.4668, 0.3896, 0.4668, 0.3896, 0.4668, 0.3206, 0.4668, 0.3206, 0.4668, 0.3551, 0.4668, 0.3551, 0.4668, 0.3896, 0.4668, 0.3551, 0.4668, 0.3578, 0.4668, 0.3896, 0.4668, 0.456, 0.4668, 0.4587, 0.4668, 0.4242, 0.4668, 0.4242, 0.4668, 0.4242, 0.4668, 0.3896, 0.4668, 0.3888, 0.4668, 0.3924, 0.4668, 0.4215, 0.4668, 0.4234, 0.4668, 0.3896, 0.4668, 0.3551, 0.4668, 0.3551, 0.4668, 0.3869, 0.4668, 0.3888, 0.4668, 0.3248, 0.4668, 0.3248, 0.4668, 0.3509, 0.4668, 0.3509, 0.4668, 0.4587, 0.4668, 0.4242, 0.4668, 0.4234, 0.4668, 0.4269, 0.4668, 0.4587, 0.4668, 0.3206, 0.4668, 0.3206, 0.4668, 0.3206, 0.4668, 0.3206, 0.4668, 0.3206, 0.4668, 0.3248, 0.4668, 0.3509, 0.4668, 0.3551, 0.4668, 0.3206, 0.4668, 0.3248, 0.4668, 0.3248, 0.4668, 0.3206, 0.4668, 0.3551, 0.4668, 0.3551, 0.4668, 0.3509, 0.4668, 0.3509, 0.4668, 0.3551, 0.4668, 0.3551, 0.4668, 0.3896, 0.4668, 0.3896, 0.4668, 0.3896, 0.4668, 0.3896, 0.4668, 0.4242, 0.4668, 0.4242, 0.4668, 0.4242, 0.4668, 0.4242, 0.4668, 0.4587, 0.4668, 0.4587, 0.4668, 0.3551, 0.4668, 0.3551, 0.4668, 0.3551, 0.4668, 0.3551])
me_cube_002.materials.append(mat_material_001)
me_cube_002.update()

# ---- objects
ob_ladder = bpy.data.objects.new('Ladder', me_cube_002)

# ---- transforms, parenting, visibility, modifiers, constraints
ob_ladder.location = (0.5082, 0.07964, 4.747)
ob_ladder.scale = (0.09443, 0.1633, 0.1338)

# ---- collection membership
scene.collection.objects.link(ob_ladder)

# ---- scene / render settings (as saved in the file)
scene.frame_start = 1; scene.frame_end = 250; scene.frame_set(1)
scene.render.engine = 'BLENDER_EEVEE_NEXT'
scene.cycles.sampling_pattern = 'TABULATED_SOBOL'
bpy.context.view_layer.update()

# ---- added for rendering (the .blend has no active camera and no usable light): camera, sun
cam_auto = bpy.data.cameras.new('AutoCamera')
cam_auto.lens = 50.0
cam_auto.sensor_width = 36.0
cam_auto.clip_end = 1000.0
ob_auto_camera = bpy.data.objects.new('AutoCamera', cam_auto)
scene.collection.objects.link(ob_auto_camera)
ob_auto_camera.location = (4.88794, -5.86006, 6.51335)
ob_auto_camera.rotation_euler = (1.09748, -7.21219e-08, 0.694738)
scene.camera = ob_auto_camera
light_auto_sun = bpy.data.lights.new('AutoSun', 'SUN')
light_auto_sun.energy = 3.0
light_auto_sun.angle = 0.0523599
ob_auto_sun = bpy.data.objects.new('AutoSun', light_auto_sun)
scene.collection.objects.link(ob_auto_sun)
ob_auto_sun.rotation_euler = (0.872665, 0.174533, 0.523599)
bpy.context.view_layer.update()
